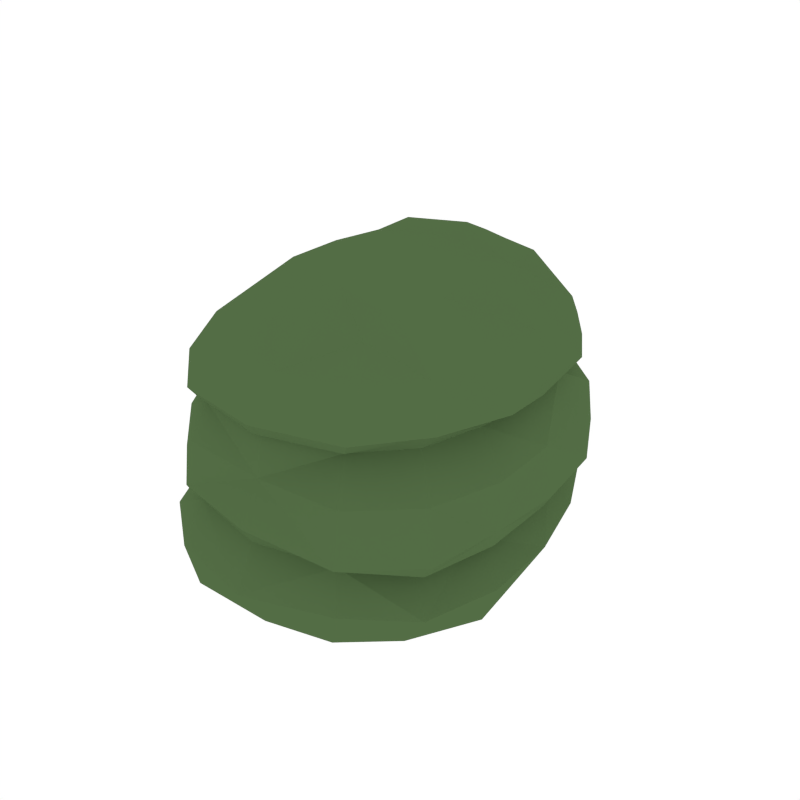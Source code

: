 # Source: Bush_1.blend  (saved by Blender 2.79.0; exported with 4.5.12 LTS)
import bpy
from mathutils import Matrix  # noqa: F401  (used for matrix-valued properties, if any)

bpy.ops.wm.read_factory_settings(use_empty=True)
scene = bpy.context.scene
scene.name = 'Scene'

# ---- collections
col_collection_1 = bpy.data.collections.new('Collection 1'); scene.collection.children.link(col_collection_1)

# ---- materials (node trees are filled in below, after node groups)
mat_green = bpy.data.materials.new('Green')
mat_green.alpha_threshold = 0.0
mat_green.diffuse_color = (0.08744, 0.1523, 0.05986, 1.0)
mat_green.roughness = 0.5
mat_berry = bpy.data.materials.new('Berry')
mat_berry.alpha_threshold = 0.0
mat_berry.diffuse_color = (0.4672, 0.02703, 0.03821, 1.0)
mat_berry.roughness = 0.5

# ---- material node trees

# ---- world
world_world = bpy.data.worlds.new('World'); scene.world = world_world
world_world.color = (1.0, 1.0, 1.0)
world_world.use_sun_shadow = False
world_world.sun_shadow_jitter_overblur = 0.0
world_world.cycles.sampling_method = 'NONE'
world_world.cycles.sample_map_resolution = 256

# ---- meshes
me_cube_045 = bpy.data.meshes.new('Cube.045')
me_cube_045.from_pydata([(0.4731, 0.5261, 0.612), (-0.02499, 0.702, 0.6206), (-0.4845, -0.562, 0.6339), (0.04623, -0.7523, 0.6204), (0.5701, 0.01724, 1.008), (0.5073, -0.4631, 0.9957), (-0.5305, -0.02137, 0.6296), (0.568, -0.5391, 0.618), (0.05247, -0.3582, 1.148), (0.03492, -0.008525, 1.205), (0.07149, -0.6766, 0.9699), (5.941e-05, 0.67, 0.9737), (-0.3956, -0.4904, 0.984), (-0.3863, 0.4362, 0.9847), (-0.04867, 0.6077, -0.02329), (0.5528, -0.5451, 0.3625), (-0.6436, -0.01781, 0.4032), (0.02361, -0.7809, 0.4197), (-0.4898, -0.5564, 0.4251), (-0.04668, 0.7451, 0.4372), (0.4335, 0.5296, 0.4317), (0.6243, 0.04153, 0.1962), (-0.5633, -0.5985, 0.2122), (-0.5604, 0.5325, 0.194), (-0.05667, 0.7974, 0.2222), (0.01356, -0.845, 0.206), (0.5554, -0.547, 0.1898), (-0.395, 0.4923, 0.8367), (-0.4483, -0.5329, 0.8014), (-0.01467, 0.7161, 0.7766), (0.06489, -0.7717, 0.7937), (0.5192, -0.5021, 0.8244), (0.5968, 0.008018, 0.7947), (0.432, 0.479, 0.7632), (-0.4904, -0.01496, 0.8378), (-0.6308, -0.01756, 0.2039), (0.4396, 0.556, 0.2311), (0.6087, 0.03224, 0.3605), (-0.5534, 0.5374, 0.4011), (-0.01011, -0.295, -0.03626), (-0.4433, -0.02083, 0.9876), (0.02079, 0.3516, 1.172), (-0.4379, 0.4935, 0.6348), (0.4159, 0.4546, 0.9559), (0.6179, 0.01914, 0.6052), (0.3764, -0.7417, 0.6281), (0.3794, 0.4499, 0.7532), (-0.01052, 0.6883, 0.7588), (-0.41, -0.5069, 0.7793), (0.05085, -0.7312, 0.7699), (0.4898, -0.4875, 0.7735), (-0.4527, -0.01892, 0.7935), (0.3496, -0.6144, 0.9769), (0.2826, 0.3947, 1.114), (0.01045, 0.4886, 1.107), (-0.1936, -0.3755, 1.081), (0.06239, -0.5031, 1.089), (0.3074, -0.3665, 1.102), (-0.2752, -0.02283, 1.137), (0.0429, -0.2147, 1.174), (0.5933, -0.262, 0.8134), (0.2718, 0.652, 0.7449), (-0.2124, -0.6224, 0.9633), (-0.2655, 0.6446, 0.8286), (-0.4431, -0.2687, 0.9868), (-0.6632, -0.3165, 0.2073), (0.2784, 0.7277, 0.2393), (-0.4164, 0.7537, 0.2009), (-0.3307, -0.7738, 0.2136), (0.3321, -0.7188, 0.1967), (0.6351, -0.2589, 0.1894), (0.4359, -0.5001, 0.02333), (-0.4628, 0.5787, 0.0271), (0.0112, -0.7293, 0.03137), (-0.4449, -0.5401, 0.02501), (-0.05777, 0.7824, 0.0395), (0.341, -0.7183, 0.4013), (0.2864, 0.6867, 0.6168), (-0.3087, 0.6631, 0.6349), (-0.2803, -0.7403, 0.6301), (-0.5518, -0.3016, 0.6327), (0.6359, -0.2661, 0.608), (0.6021, -0.5695, 0.431), (-0.532, 0.5456, 0.4743), (0.04059, -0.8266, 0.4625), (-0.5104, -0.5801, 0.464), (-0.04029, 0.845, 0.4675), (0.6458, 0.02405, 0.4197), (0.2703, 0.6904, 0.4479), (-0.3854, 0.7352, 0.4026), (-0.2997, -0.7369, 0.425), (-0.6342, -0.3154, 0.4036), (0.6134, -0.2613, 0.3572), (0.4885, -0.04145, 0.02265), (0.5265, 0.02993, 0.3524), (-0.04892, 0.7204, 0.3926), (-0.4652, -0.5304, 0.3831), (0.009883, -0.762, 0.3708), (-0.4886, 0.489, 0.3556), (0.4614, -0.4909, 0.3458), (0.3732, -0.7017, 0.8052), (0.5845, -0.2441, 1.016), (0.2715, 0.5883, 0.945), (-0.2558, -0.7098, 0.7897), (-0.2789, 0.6002, 0.9883), (-0.486, -0.2839, 0.834), (-0.4367, 0.5188, 0.8692), (-0.477, -0.5543, 0.8454), (-0.01406, 0.7136, 0.8255), (0.07616, -0.8053, 0.841), (0.5774, -0.5266, 0.8595), (0.6045, 0.00782, 0.851), (0.5091, 0.005012, 0.77), (-0.3734, 0.4577, 0.7907), (0.3594, 0.01019, 1.161), (-0.2601, 0.3596, 1.131), (-0.5594, -0.08647, 0.002618), (-0.6639, -0.0194, 0.4642), (0.48, 0.5502, 0.4466), (0.3724, 0.6137, 0.03355), (0.4439, 0.5464, 0.3954), (-0.6221, -0.01535, 0.3659), (-0.5316, -0.01382, 0.8685), (0.4477, 0.4894, 0.8074), (0.5103, 0.2608, 0.7917), (-0.4471, 0.257, 0.8387), (-0.6107, 0.2711, 0.199), (0.5527, 0.3222, 0.2109), (0.5301, 0.3044, 0.3917), (-0.6094, 0.2725, 0.4032), (-0.03148, 0.2455, -0.02865), (-0.4258, 0.2303, 0.9889), (0.03046, 0.1954, 1.165), (-0.5224, 0.2601, 0.6385), (0.4699, 0.2516, 0.9724), (0.5484, 0.2869, 0.6061), (0.3324, -0.6575, 0.7738), (0.2328, 0.5781, 0.7524), (-0.2472, -0.6851, 0.7695), (-0.2794, 0.6473, 0.7768), (0.5459, -0.2525, 0.7711), (-0.4506, -0.276, 0.7909), (0.3464, -0.2136, 1.141), (0.2051, 0.5016, 1.067), (-0.1747, 0.4559, 1.062), (-0.2685, -0.2433, 1.138), (-0.1238, -0.488, 1.044), (0.2455, -0.4677, 1.046), (0.2941, -0.6976, 0.06667), (0.5852, -0.2696, 0.04846), (-0.6039, -0.3209, 0.06113), (-0.2919, -0.7516, 0.05892), (-0.327, 0.7043, 0.07535), (0.2196, 0.7242, 0.09428), (0.3997, -0.7922, 0.4498), (0.3113, 0.7509, 0.4572), (-0.3704, 0.7299, 0.4769), (-0.3007, -0.7612, 0.4653), (-0.6642, -0.328, 0.4614), (0.6321, -0.2704, 0.4227), (0.2668, 0.7037, 0.413), (-0.3692, 0.6925, 0.3576), (-0.2927, -0.704, 0.3836), (-0.6098, -0.3029, 0.3709), (0.5191, -0.2436, 0.3438), (0.304, -0.6755, 0.3565), (0.4074, -0.7301, 0.8521), (0.6642, -0.2691, 0.8569), (0.3034, 0.6934, 0.7888), (-0.2699, -0.7426, 0.8342), (-0.3078, 0.7041, 0.8576), (-0.521, -0.2911, 0.8634), (0.4993, 0.2631, 0.7561), (-0.4402, 0.2436, 0.7913), (0.3037, 0.2227, 1.115), (-0.2609, 0.1916, 1.125), (-0.5293, 0.2792, 0.007188), (-0.5897, 0.276, 0.4688), (0.6062, 0.3158, 0.4251), (0.424, 0.3137, 0.03762), (0.47, 0.2935, 0.3758), (-0.55, 0.256, 0.3628), (-0.5218, 0.2745, 0.8659), (0.5744, 0.2796, 0.827)], [], [(0, 135, 178, 118), (0, 118, 155, 77), (0, 77, 137, 46), (0, 46, 172, 135), (1, 77, 155, 86), (1, 86, 156, 78), (1, 78, 139, 47), (1, 47, 137, 77), (2, 80, 158, 85), (2, 85, 157, 79), (2, 79, 138, 48), (2, 48, 141, 80), (3, 79, 157, 84), (3, 84, 154, 45), (3, 45, 136, 49), (3, 49, 138, 79), (4, 111, 183, 134), (4, 134, 174, 114), (4, 114, 142, 101), (4, 101, 167, 111), (5, 110, 167, 101), (5, 101, 142, 57), (5, 57, 147, 52), (5, 52, 166, 110), (6, 133, 177, 117), (6, 117, 158, 80), (6, 80, 141, 51), (6, 51, 173, 133), (7, 45, 154, 82), (7, 82, 159, 81), (7, 81, 140, 50), (7, 50, 136, 45), (8, 59, 145, 55), (8, 55, 146, 56), (8, 56, 147, 57), (8, 57, 142, 59), (9, 132, 175, 58), (9, 58, 145, 59), (9, 59, 142, 114), (9, 114, 174, 132), (10, 109, 166, 52), (10, 52, 147, 56), (10, 56, 146, 62), (10, 62, 169, 109), (11, 108, 170, 104), (11, 104, 144, 54), (11, 54, 143, 102), (11, 102, 168, 108), (12, 107, 169, 62), (12, 62, 146, 55), (12, 55, 145, 64), (12, 64, 171, 107), (13, 106, 182, 131), (13, 131, 175, 115), (13, 115, 144, 104), (13, 104, 170, 106), (14, 119, 179, 130), (14, 130, 176, 72), (14, 72, 152, 75), (14, 75, 153, 119), (15, 76, 165, 99), (15, 99, 164, 92), (15, 92, 159, 82), (15, 82, 154, 76), (16, 129, 181, 121), (16, 121, 163, 91), (16, 91, 158, 117), (16, 117, 177, 129), (17, 90, 162, 97), (17, 97, 165, 76), (17, 76, 154, 84), (17, 84, 157, 90), (18, 91, 163, 96), (18, 96, 162, 90), (18, 90, 157, 85), (18, 85, 158, 91), (19, 88, 160, 95), (19, 95, 161, 89), (19, 89, 156, 86), (19, 86, 155, 88), (20, 128, 180, 120), (20, 120, 160, 88), (20, 88, 155, 118), (20, 118, 178, 128), (21, 127, 180, 94), (21, 94, 164, 70), (21, 70, 149, 93), (21, 93, 179, 127), (22, 68, 162, 96), (22, 96, 163, 65), (22, 65, 150, 74), (22, 74, 151, 68), (23, 126, 181, 98), (23, 98, 161, 67), (23, 67, 152, 72), (23, 72, 176, 126), (24, 67, 161, 95), (24, 95, 160, 66), (24, 66, 153, 75), (24, 75, 152, 67), (25, 69, 165, 97), (25, 97, 162, 68), (25, 68, 151, 73), (25, 73, 148, 69), (26, 70, 164, 99), (26, 99, 165, 69), (26, 69, 148, 71), (26, 71, 149, 70), (27, 113, 173, 125), (27, 125, 182, 106), (27, 106, 170, 63), (27, 63, 139, 113), (28, 48, 138, 103), (28, 103, 169, 107), (28, 107, 171, 105), (28, 105, 141, 48), (29, 47, 139, 63), (29, 63, 170, 108), (29, 108, 168, 61), (29, 61, 137, 47), (30, 49, 136, 100), (30, 100, 166, 109), (30, 109, 169, 103), (30, 103, 138, 49), (31, 50, 140, 60), (31, 60, 167, 110), (31, 110, 166, 100), (31, 100, 136, 50), (32, 112, 172, 124), (32, 124, 183, 111), (32, 111, 167, 60), (32, 60, 140, 112), (33, 46, 137, 61), (33, 61, 168, 123), (33, 123, 183, 124), (33, 124, 172, 46), (34, 51, 141, 105), (34, 105, 171, 122), (34, 122, 182, 125), (34, 125, 173, 51), (35, 65, 163, 121), (35, 121, 181, 126), (35, 126, 176, 116), (35, 116, 150, 65), (36, 66, 160, 120), (36, 120, 180, 127), (36, 127, 179, 119), (36, 119, 153, 66), (37, 92, 164, 94), (37, 94, 180, 128), (37, 128, 178, 87), (37, 87, 159, 92), (38, 89, 161, 98), (38, 98, 181, 129), (38, 129, 177, 83), (38, 83, 156, 89), (39, 93, 149, 71), (39, 71, 148, 73), (39, 73, 151, 74), (39, 74, 150, 116), (39, 116, 176, 130), (39, 130, 179, 93), (40, 122, 171, 64), (40, 64, 145, 58), (40, 58, 175, 131), (40, 131, 182, 122), (41, 54, 144, 115), (41, 115, 175, 132), (41, 132, 174, 53), (41, 53, 143, 54), (42, 78, 156, 83), (42, 83, 177, 133), (42, 133, 173, 113), (42, 113, 139, 78), (43, 123, 168, 102), (43, 102, 143, 53), (43, 53, 174, 134), (43, 134, 183, 123), (44, 81, 159, 87), (44, 87, 178, 135), (44, 135, 172, 112), (44, 112, 140, 81)])
me_cube_045.materials.append(mat_green)
me_cube_045.materials.append(mat_berry)
me_cube_045.use_remesh_preserve_volume = False
me_cube_045.use_remesh_preserve_attributes = False
me_cube_045.use_mirror_vertex_groups = False
me_cube_045.update()

# ---- objects
ob_bush_1 = bpy.data.objects.new('Bush_1', me_cube_045)

# ---- transforms, parenting, visibility, modifiers, constraints
ob_bush_1.location = (0.0, 0.0, 0.0)
ob_bush_1.lineart.crease_threshold = 0.0

# ---- collection membership
col_collection_1.objects.link(ob_bush_1)

# ---- scene / render settings (as saved in the file)
scene.frame_start = 1; scene.frame_end = 250; scene.frame_set(0)
scene.render.engine = 'CYCLES'
scene.render.resolution_x = 1000
scene.render.resolution_y = 1000
scene.render.dither_intensity = 0.0
scene.cycles.samples = 200
scene.cycles.sampling_pattern = 'TABULATED_SOBOL'
scene.cycles.light_sampling_threshold = 0.0
scene.cycles.use_adaptive_sampling = False
scene.cycles.use_light_tree = False
scene.cycles.caustics_reflective = False
scene.cycles.caustics_refractive = False
scene.cycles.blur_glossy = 0.0
scene.cycles.max_bounces = 2
scene.cycles.pixel_filter_type = 'GAUSSIAN'
scene.cycles.sample_clamp_indirect = 0.0
scene.view_settings.view_transform = 'Standard'
bpy.context.view_layer.update()

# ---- added for rendering (the .blend has no active camera): camera
cam_auto = bpy.data.cameras.new('AutoCamera')
cam_auto.lens = 50.0
cam_auto.sensor_width = 36.0
cam_auto.clip_end = 1000.0
ob_auto_camera = bpy.data.objects.new('AutoCamera', cam_auto)
scene.collection.objects.link(ob_auto_camera)
ob_auto_camera.location = (2.29688, -2.75625, 2.42211)
ob_auto_camera.rotation_euler = (1.09748, -7.21219e-08, 0.694738)
scene.camera = ob_auto_camera
bpy.context.view_layer.update()

